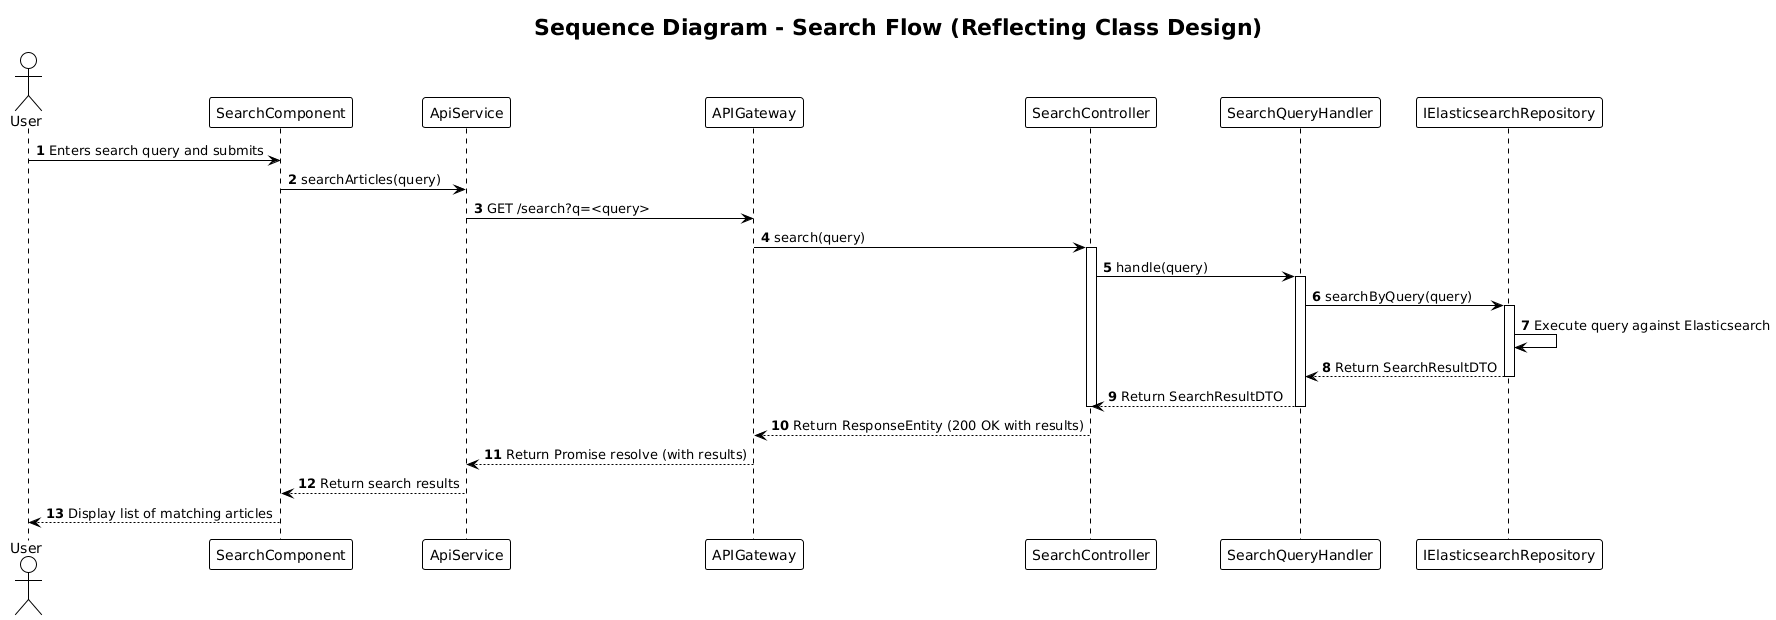

The diagram above was rendered by PlantUML. Its source (embedded in the PNG):
@startuml
title Sequence Diagram - Search Flow (Reflecting Class Design)

!theme plain
autonumber

actor "User"
participant "SearchComponent"
participant "ApiService"
participant "APIGateway"
participant "SearchController"
participant "SearchQueryHandler"
participant "IElasticsearchRepository"

User -> SearchComponent: Enters search query and submits
SearchComponent -> ApiService: searchArticles(query)
ApiService -> APIGateway: GET /search?q=<query>

APIGateway -> SearchController: search(query)
activate SearchController
SearchController -> SearchQueryHandler: handle(query)
activate SearchQueryHandler

SearchQueryHandler -> IElasticsearchRepository: searchByQuery(query)
activate IElasticsearchRepository
IElasticsearchRepository -> IElasticsearchRepository: Execute query against Elasticsearch
IElasticsearchRepository --> SearchQueryHandler: Return SearchResultDTO
deactivate IElasticsearchRepository

SearchQueryHandler --> SearchController: Return SearchResultDTO
deactivate SearchQueryHandler
deactivate SearchController

SearchController --> APIGateway: Return ResponseEntity (200 OK with results)
APIGateway --> ApiService: Return Promise resolve (with results)
ApiService --> SearchComponent: Return search results
SearchComponent --> User: Display list of matching articles

@endumm